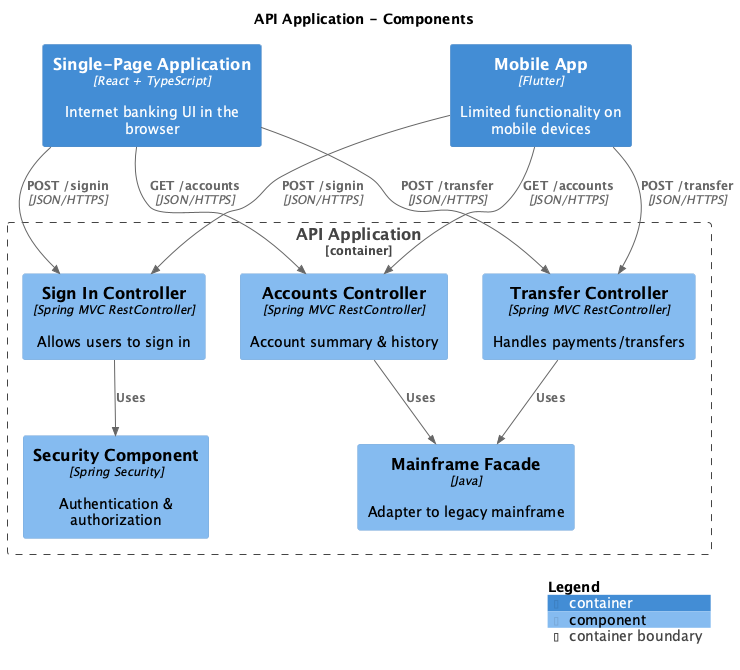

The diagram above was rendered by PlantUML. Its source (embedded in the PNG):
@startuml
set separator none
title API Application - Components

top to bottom direction

!include <C4/C4>
!include <C4/C4_Context>
!include <C4/C4_Container>
!include <C4/C4_Component>

Container(TEDSCoreSystem.SinglePageApplication, "Single-Page Application", $techn="React + TypeScript", $descr="Internet banking UI in the browser", $tags="", $link="")
Container(TEDSCoreSystem.MobileApp, "Mobile App", $techn="Flutter", $descr="Limited functionality on mobile devices", $tags="", $link="")

Container_Boundary("TEDSCoreSystem.APIApplication_boundary", "API Application", $tags="") {
  Component(TEDSCoreSystem.APIApplication.SignInController, "Sign In Controller", $techn="Spring MVC RestController", $descr="Allows users to sign in", $tags="", $link="")
  Component(TEDSCoreSystem.APIApplication.AccountsController, "Accounts Controller", $techn="Spring MVC RestController", $descr="Account summary & history", $tags="", $link="")
  Component(TEDSCoreSystem.APIApplication.TransferController, "Transfer Controller", $techn="Spring MVC RestController", $descr="Handles payments/transfers", $tags="", $link="")
  Component(TEDSCoreSystem.APIApplication.SecurityComponent, "Security Component", $techn="Spring Security", $descr="Authentication & authorization", $tags="", $link="")
  Component(TEDSCoreSystem.APIApplication.MainframeFacade, "Mainframe Facade", $techn="Java", $descr="Adapter to legacy mainframe", $tags="", $link="")
}

Rel(TEDSCoreSystem.SinglePageApplication, TEDSCoreSystem.APIApplication.SignInController, "POST /signin", $techn="JSON/HTTPS", $tags="", $link="")
Rel(TEDSCoreSystem.SinglePageApplication, TEDSCoreSystem.APIApplication.AccountsController, "GET /accounts", $techn="JSON/HTTPS", $tags="", $link="")
Rel(TEDSCoreSystem.SinglePageApplication, TEDSCoreSystem.APIApplication.TransferController, "POST /transfer", $techn="JSON/HTTPS", $tags="", $link="")
Rel(TEDSCoreSystem.MobileApp, TEDSCoreSystem.APIApplication.SignInController, "POST /signin", $techn="JSON/HTTPS", $tags="", $link="")
Rel(TEDSCoreSystem.MobileApp, TEDSCoreSystem.APIApplication.AccountsController, "GET /accounts", $techn="JSON/HTTPS", $tags="", $link="")
Rel(TEDSCoreSystem.MobileApp, TEDSCoreSystem.APIApplication.TransferController, "POST /transfer", $techn="JSON/HTTPS", $tags="", $link="")
Rel(TEDSCoreSystem.APIApplication.SignInController, TEDSCoreSystem.APIApplication.SecurityComponent, "Uses", $techn="", $tags="", $link="")
Rel(TEDSCoreSystem.APIApplication.AccountsController, TEDSCoreSystem.APIApplication.MainframeFacade, "Uses", $techn="", $tags="", $link="")
Rel(TEDSCoreSystem.APIApplication.TransferController, TEDSCoreSystem.APIApplication.MainframeFacade, "Uses", $techn="", $tags="", $link="")

SHOW_LEGEND(true)
@enduml